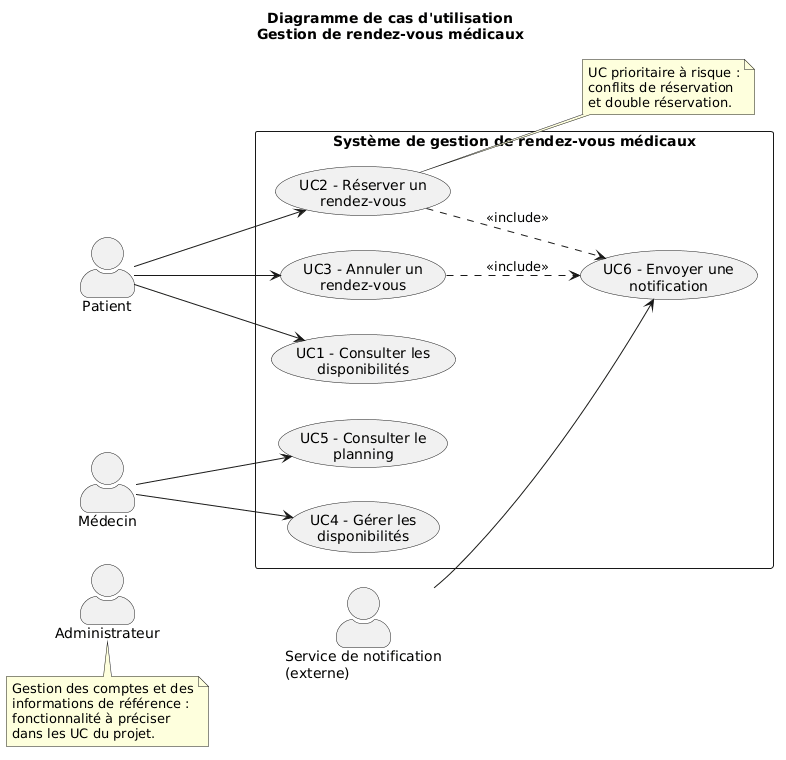

The diagram above was rendered by PlantUML. Its source (embedded in the PNG):
@startuml
left to right direction

skinparam packageStyle rectangle
skinparam shadowing false
skinparam actorStyle awesome

title Diagramme de cas d'utilisation\nGestion de rendez-vous médicaux

actor Patient
actor "Médecin" as Medecin
actor "Administrateur" as Admin
actor "Service de notification\n(externe)" as Notification

rectangle "Système de gestion de rendez-vous médicaux" {

    usecase "UC1 - Consulter les\ndisponibilités" as UC1

    usecase "UC2 - Réserver un\nrendez-vous" as UC2

    usecase "UC3 - Annuler un\nrendez-vous" as UC3

    usecase "UC4 - Gérer les\ndisponibilités" as UC4

    usecase "UC5 - Consulter le\nplanning" as UC5

    usecase "UC6 - Envoyer une\nnotification" as UC6
}

' Associations Patient
Patient --> UC1
Patient --> UC2
Patient --> UC3

' Associations Médecin
Medecin --> UC4
Medecin --> UC5

' Association du service externe
Notification --> UC6

' Relations entre cas d'utilisation
UC2 ..> UC6 : <<include>>
UC3 ..> UC6 : <<include>>

note right of UC2
  UC prioritaire à risque :
  conflits de réservation
  et double réservation.
end note

note bottom of Admin
  Gestion des comptes et des
  informations de référence :
  fonctionnalité à préciser
  dans les UC du projet.
end note
@enduml